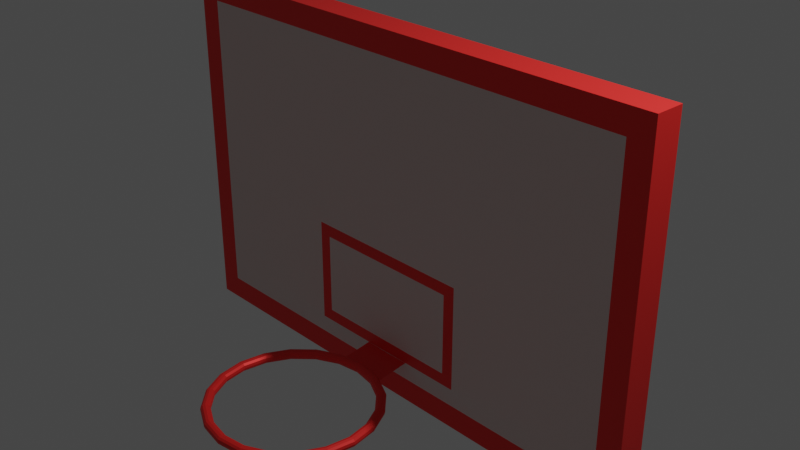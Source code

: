 # Source: pot.blend  (saved by Blender 3.1.7; exported with 4.5.12 LTS)
import bpy
from mathutils import Matrix  # noqa: F401  (used for matrix-valued properties, if any)

bpy.ops.wm.read_factory_settings(use_empty=True)
scene = bpy.context.scene
scene.name = 'Scene'

# ---- collections
col_collection = bpy.data.collections.new('Collection'); scene.collection.children.link(col_collection)

# ---- materials (node trees are filled in below, after node groups)
mat_material_001 = bpy.data.materials.new('Material.001')
mat_material_001.use_transparent_shadow = False
mat_material_003 = bpy.data.materials.new('Material.003')
mat_material_003.use_transparent_shadow = False
mat_material_002 = bpy.data.materials.new('Material.002')
mat_material_002.use_transparent_shadow = False

# ---- material node trees
mat_material_001.use_nodes = True; mat_material_001.node_tree.nodes.clear()
_N = mat_material_001.node_tree.nodes; _L = mat_material_001.node_tree.links
n0 = _N.new('ShaderNodeBsdfPrincipled'); n0.name = 'Principled BSDF'; n0.location = (10, 300)
n0.distribution = 'GGX'
n0.subsurface_method = 'RANDOM_WALK_SKIN'
n0.inputs[0].default_value = (1.0, 0.02899, 0.02477, 1.0)
n0.inputs[1].default_value = 0.4037
n0.inputs[3].default_value = 1.45
n0.inputs[27].default_value = (0.0, 0.0, 0.0, 1.0)
n0.inputs[28].default_value = 1.0
n1 = _N.new('ShaderNodeOutputMaterial'); n1.name = 'Material Output'; n1.location = (300, 300)
_L.new(n0.outputs[0], n1.inputs[0])
n1.is_active_output = True
mat_material_003.use_nodes = True; mat_material_003.node_tree.nodes.clear()
_N = mat_material_003.node_tree.nodes; _L = mat_material_003.node_tree.links
n0 = _N.new('ShaderNodeBsdfPrincipled'); n0.name = 'Principled BSDF'; n0.location = (10, 300)
n0.distribution = 'GGX'
n0.subsurface_method = 'RANDOM_WALK_SKIN'
n0.inputs[0].default_value = (0.8, 0.6338, 0.6098, 1.0)
n0.inputs[3].default_value = 1.45
n0.inputs[27].default_value = (0.0, 0.0, 0.0, 1.0)
n0.inputs[28].default_value = 1.0
n1 = _N.new('ShaderNodeOutputMaterial'); n1.name = 'Material Output'; n1.location = (300, 300)
_L.new(n0.outputs[0], n1.inputs[0])
n1.is_active_output = True
mat_material_002.use_nodes = True; mat_material_002.node_tree.nodes.clear()
_N = mat_material_002.node_tree.nodes; _L = mat_material_002.node_tree.links
n0 = _N.new('ShaderNodeBsdfPrincipled'); n0.name = 'Principled BSDF'; n0.location = (10, 300)
n0.distribution = 'GGX'
n0.subsurface_method = 'RANDOM_WALK_SKIN'
n0.inputs[0].default_value = (0.8, 0.0, 0.01109, 1.0)
n0.inputs[3].default_value = 1.45
n0.inputs[27].default_value = (0.0, 0.0, 0.0, 1.0)
n0.inputs[28].default_value = 1.0
n1 = _N.new('ShaderNodeOutputMaterial'); n1.name = 'Material Output'; n1.location = (300, 300)
_L.new(n0.outputs[0], n1.inputs[0])
n1.is_active_output = True

# ---- world
world_world = bpy.data.worlds.new('World'); scene.world = world_world
world_world.use_nodes = True; world_world.node_tree.nodes.clear()
_N = world_world.node_tree.nodes; _L = world_world.node_tree.links
n0 = _N.new('ShaderNodeOutputWorld'); n0.name = 'World Output'; n0.location = (300, 300)
n1 = _N.new('ShaderNodeBackground'); n1.name = 'Background'; n1.location = (10, 300)
n1.inputs[0].default_value = (0.05088, 0.05088, 0.05088, 1.0)
_L.new(n1.outputs[0], n0.inputs[0])
n0.is_active_output = True
world_world.color = (0.05088, 0.05088, 0.05088)
world_world.use_sun_shadow = False
world_world.sun_shadow_jitter_overblur = 0.0

# ---- cameras
cam_camera = bpy.data.cameras.new('Camera')
cam_camera.clip_end = 100.0
cam_camera.ortho_scale = 7.314

# ---- lights
light_light = bpy.data.lights.new('Light', 'POINT')
light_light.transmission_factor = 0.0
light_light.energy = 1000.0
light_light.shadow_soft_size = 0.1
light_light.shadow_maximum_resolution = 0.006
light_light.use_absolute_resolution = True

# ---- meshes
me_cube_001 = bpy.data.meshes.new('Cube.001')
me_cube_001.from_pydata([(-0.8689, -0.2054, -1.365), (-0.8689, -0.2054, -0.4566), (-0.3684, 0.289, -1.327), (-0.3684, 0.289, -0.7042), (0.8467, -0.2054, -1.365), (0.8467, -0.2054, -0.4566), (0.4505, 0.289, -1.327), (0.4505, 0.289, -0.7042), (-3.0, -0.16, -2.0), (-3.0, -0.16, 2.0), (3.0, -0.16, 2.0), (3.0, -0.16, -2.0), (-2.737, -0.16, -1.737), (-2.737, -0.16, 1.737), (2.737, -0.16, 1.737), (2.737, -0.16, -1.737), (-1.002, -0.2054, -1.498), (-1.002, -0.2054, -0.3236), (0.9798, -0.2054, -0.3236), (0.9798, -0.2054, -1.498), (-3.0, 0.16, 2.0), (-3.0, 0.16, -2.0), (3.0, 0.16, -2.0), (3.0, 0.16, 2.0), (-0.3684, 2.51, -1.886), (-0.3684, 2.51, -2.508), (0.4471, 2.541, -2.493), (0.4471, 2.541, -1.87), (-0.4396, 3.225, -2.239), (-0.3684, 3.218, -2.508), (0.4471, 3.248, -2.493), (0.3759, 3.256, -2.223), (0.5127, 2.456, -9.995), (-0.4306, 2.456, -9.995), (0.5127, 3.271, -9.995), (-0.4306, 3.271, -9.995), (0.4183, 2.025, -10.29), (-0.3362, 2.025, -10.29), (0.4183, 3.703, -10.29), (-0.3362, 3.703, -10.29), (2.149, 1.2, -11.12), (-2.067, 1.2, -11.12), (2.149, 4.528, -11.12), (-2.067, 4.528, -11.12)], [], [(8, 9, 20, 21), (3, 7, 27, 24), (22, 23, 10, 11), (4, 5, 1, 0), (21, 22, 11, 8), (23, 20, 9, 10), (12, 13, 9, 8), (14, 15, 11, 10), (15, 12, 8, 11), (13, 14, 10, 9), (16, 17, 13, 12), (18, 19, 15, 14), (19, 16, 12, 15), (17, 18, 14, 13), (0, 1, 17, 16), (5, 4, 19, 18), (4, 0, 16, 19), (1, 5, 18, 17), (3, 2, 21, 20), (2, 6, 22, 21), (7, 3, 20, 23), (6, 7, 23, 22), (27, 26, 30, 31), (2, 3, 24, 25), (7, 6, 26, 27), (6, 2, 25, 26), (29, 28, 31, 30), (29, 30, 34, 35), (24, 27, 31, 28), (25, 24, 28, 29), (34, 32, 36, 38), (25, 29, 35, 33), (26, 25, 33, 32), (30, 26, 32, 34), (38, 36, 40, 42), (32, 33, 37, 36), (33, 35, 39, 37), (35, 34, 38, 39), (40, 41, 43, 42), (36, 37, 41, 40), (37, 39, 43, 41), (39, 38, 42, 43)])
me_cube_001.polygons.foreach_set('material_index', [0, 0, 0, 1, 0, 0, 0, 0, 0, 0, 1, 1, 1, 1, 0, 0, 0, 0, 0, 0, 0, 0, 0, 0, 0, 0, 0, 0, 0, 0, 0, 0, 0, 0, 0, 0, 0, 0, 0, 0, 0, 0])
_uv = me_cube_001.uv_layers.new(name='UVMap')
_uv.uv.foreach_set('vector', [0.375, 0.0, 0.625, 0.0, 0.625, 0.25, 0.375, 0.25, 0.5292, 0.3138, 0.5292, 0.4362, 0.5292, 0.4362, 0.5292, 0.3138, 0.375, 0.5, 0.625, 0.5, 0.625, 0.75, 0.375, 0.75, 0.4713, 0.8175, 0.5287, 0.8175, 0.5287, 0.9325, 0.4713, 0.9325, 0.125, 0.5, 0.375, 0.5, 0.375, 0.75, 0.125, 0.75, 0.625, 0.5, 0.875, 0.5, 0.875, 0.75, 0.625, 0.75, 0.3914, 0.989, 0.6086, 0.989, 0.625, 1.0, 0.375, 1.0, 0.6086, 0.761, 0.3914, 0.761, 0.375, 0.75, 0.625, 0.75, 0.3914, 0.761, 0.3914, 0.989, 0.375, 1.0, 0.375, 0.75, 0.6086, 0.989, 0.6086, 0.761, 0.625, 0.75, 0.625, 1.0, 0.4629, 0.9414, 0.5371, 0.9414, 0.6086, 0.989, 0.3914, 0.989, 0.5371, 0.8086, 0.4629, 0.8086, 0.3914, 0.761, 0.6086, 0.761, 0.4629, 0.8086, 0.4629, 0.9414, 0.3914, 0.989, 0.3914, 0.761, 0.5371, 0.9414, 0.5371, 0.8086, 0.6086, 0.761, 0.6086, 0.989, 0.4713, 0.9325, 0.5287, 0.9325, 0.5371, 0.9414, 0.4629, 0.9414, 0.5287, 0.8175, 0.4713, 0.8175, 0.4629, 0.8086, 0.5371, 0.8086, 0.4713, 0.8175, 0.4713, 0.9325, 0.4629, 0.9414, 0.4629, 0.8086, 0.5287, 0.9325, 0.5287, 0.8175, 0.5371, 0.8086, 0.5371, 0.9414, 0.5292, 0.3138, 0.4708, 0.3138, 0.375, 0.25, 0.625, 0.25, 0.4708, 0.3138, 0.4708, 0.4362, 0.375, 0.5, 0.375, 0.25, 0.5292, 0.4362, 0.5292, 0.3138, 0.625, 0.25, 0.625, 0.5, 0.4708, 0.4362, 0.5292, 0.4362, 0.625, 0.5, 0.375, 0.5, 0.5292, 0.4362, 0.4708, 0.4362, 0.4708, 0.4362, 0.5292, 0.4362, 0.4708, 0.3138, 0.5292, 0.3138, 0.5292, 0.3138, 0.4708, 0.3138, 0.5292, 0.4362, 0.4708, 0.4362, 0.4708, 0.4362, 0.5292, 0.4362, 0.4708, 0.4362, 0.4708, 0.3138, 0.4708, 0.3138, 0.4708, 0.4362, 0.4708, 0.3138, 0.5292, 0.3138, 0.5292, 0.4362, 0.4708, 0.4362, 0.4708, 0.3138, 0.4708, 0.4362, 0.4708, 0.4362, 0.4708, 0.3138, 0.5292, 0.3138, 0.5292, 0.4362, 0.5292, 0.4362, 0.5292, 0.3138, 0.4708, 0.3138, 0.5292, 0.3138, 0.5292, 0.3138, 0.4708, 0.3138, 0.4708, 0.4362, 0.4708, 0.4362, 0.4708, 0.4362, 0.4708, 0.4362, 0.4708, 0.3138, 0.4708, 0.3138, 0.4708, 0.3138, 0.4708, 0.3138, 0.4708, 0.4362, 0.4708, 0.3138, 0.4708, 0.3138, 0.4708, 0.4362, 0.4708, 0.4362, 0.4708, 0.4362, 0.4708, 0.4362, 0.4708, 0.4362, 0.4708, 0.4362, 0.4708, 0.4362, 0.4708, 0.4362, 0.4708, 0.4362, 0.4708, 0.4362, 0.4708, 0.3138, 0.4708, 0.3138, 0.4708, 0.4362, 0.4708, 0.3138, 0.4708, 0.3138, 0.4708, 0.3138, 0.4708, 0.3138, 0.4708, 0.3138, 0.4708, 0.4362, 0.4708, 0.4362, 0.4708, 0.3138, 0.4708, 0.4362, 0.4708, 0.3138, 0.4708, 0.3138, 0.4708, 0.4362, 0.4708, 0.4362, 0.4708, 0.3138, 0.4708, 0.3138, 0.4708, 0.4362, 0.4708, 0.3138, 0.4708, 0.3138, 0.4708, 0.3138, 0.4708, 0.3138, 0.4708, 0.3138, 0.4708, 0.4362, 0.4708, 0.4362, 0.4708, 0.3138])
me_cube_001.materials.append(mat_material_001)
me_cube_001.materials.append(mat_material_003)
me_cube_001.use_remesh_fix_poles = True
me_cube_001.use_remesh_preserve_attributes = False
me_cube_001.update()
me_torus = bpy.data.meshes.new('Torus')
me_torus.from_pydata([(1.06, 0.0, 0.0), (1.052, 0.0, 0.03), (1.03, 0.0, 0.05196), (1.0, 0.0, 0.06), (0.97, 0.0, 0.05196), (0.948, 0.0, 0.03), (0.94, 0.0, 7.348e-18), (0.948, 0.0, -0.03), (0.97, 0.0, -0.05196), (1.0, 0.0, -0.06), (1.03, 0.0, -0.05196), (1.052, 0.0, -0.03), (1.008, 0.3276, 0.0), (1.0, 0.3251, 0.03), (0.9796, 0.3183, 0.05196), (0.9511, 0.309, 0.06), (0.9225, 0.2997, 0.05196), (0.9016, 0.293, 0.03), (0.894, 0.2905, 7.348e-18), (0.9016, 0.293, -0.03), (0.9225, 0.2997, -0.05196), (0.9511, 0.309, -0.06), (0.9796, 0.3183, -0.05196), (1.0, 0.3251, -0.03), (0.8576, 0.6231, 0.0), (0.8511, 0.6183, 0.03), (0.8333, 0.6054, 0.05196), (0.809, 0.5878, 0.06), (0.7847, 0.5702, 0.05196), (0.767, 0.5572, 0.03), (0.7605, 0.5525, 7.348e-18), (0.767, 0.5572, -0.03), (0.7847, 0.5702, -0.05196), (0.809, 0.5878, -0.06), (0.8333, 0.6054, -0.05196), (0.8511, 0.6183, -0.03), (0.6231, 0.8576, 0.0), (0.6183, 0.8511, 0.03), (0.6054, 0.8333, 0.05196), (0.5878, 0.809, 0.06), (0.5702, 0.7847, 0.05196), (0.5572, 0.767, 0.03), (0.5525, 0.7605, 7.348e-18), (0.5572, 0.767, -0.03), (0.5702, 0.7847, -0.05196), (0.5878, 0.809, -0.06), (0.6054, 0.8333, -0.05196), (0.6183, 0.8511, -0.03), (0.3276, 1.008, 0.0), (0.3251, 1.0, 0.03), (0.3183, 0.9796, 0.05196), (0.309, 0.9511, 0.06), (0.2997, 0.9225, 0.05196), (0.293, 0.9016, 0.03), (0.2905, 0.894, 7.348e-18), (0.293, 0.9016, -0.03), (0.2997, 0.9225, -0.05196), (0.309, 0.9511, -0.06), (0.3183, 0.9796, -0.05196), (0.3251, 1.0, -0.03), (8.003e-08, 1.06, 0.0), (7.942e-08, 1.052, 0.03), (7.776e-08, 1.03, 0.05196), (7.55e-08, 1.0, 0.06), (7.323e-08, 0.97, 0.05196), (7.157e-08, 0.948, 0.03), (7.097e-08, 0.94, 7.348e-18), (7.157e-08, 0.948, -0.03), (7.323e-08, 0.97, -0.05196), (7.55e-08, 1.0, -0.06), (7.776e-08, 1.03, -0.05196), (7.942e-08, 1.052, -0.03), (-0.3276, 1.008, 0.0), (-0.3251, 1.0, 0.03), (-0.3183, 0.9796, 0.05196), (-0.309, 0.9511, 0.06), (-0.2997, 0.9225, 0.05196), (-0.293, 0.9016, 0.03), (-0.2905, 0.894, 7.348e-18), (-0.293, 0.9016, -0.03), (-0.2997, 0.9225, -0.05196), (-0.309, 0.9511, -0.06), (-0.3183, 0.9796, -0.05196), (-0.3251, 1.0, -0.03), (-0.6231, 0.8576, 0.0), (-0.6183, 0.8511, 0.03), (-0.6054, 0.8333, 0.05196), (-0.5878, 0.809, 0.06), (-0.5702, 0.7847, 0.05196), (-0.5572, 0.767, 0.03), (-0.5525, 0.7605, 7.348e-18), (-0.5572, 0.767, -0.03), (-0.5702, 0.7847, -0.05196), (-0.5878, 0.809, -0.06), (-0.6054, 0.8333, -0.05196), (-0.6183, 0.8511, -0.03), (-0.8576, 0.6231, 0.0), (-0.8511, 0.6183, 0.03), (-0.8333, 0.6054, 0.05196), (-0.809, 0.5878, 0.06), (-0.7847, 0.5702, 0.05196), (-0.767, 0.5572, 0.03), (-0.7605, 0.5525, 7.348e-18), (-0.767, 0.5572, -0.03), (-0.7847, 0.5702, -0.05196), (-0.809, 0.5878, -0.06), (-0.8333, 0.6054, -0.05196), (-0.8511, 0.6183, -0.03), (-1.008, 0.3276, 0.0), (-1.0, 0.3251, 0.03), (-0.9796, 0.3183, 0.05196), (-0.9511, 0.309, 0.06), (-0.9225, 0.2997, 0.05196), (-0.9016, 0.293, 0.03), (-0.894, 0.2905, 7.348e-18), (-0.9016, 0.293, -0.03), (-0.9225, 0.2997, -0.05196), (-0.9511, 0.309, -0.06), (-0.9796, 0.3183, -0.05196), (-1.0, 0.3251, -0.03), (-1.06, 9.267e-08, 0.0), (-1.052, 9.197e-08, 0.03), (-1.03, 9.005e-08, 0.05196), (-1.0, 8.742e-08, 0.06), (-0.97, 8.48e-08, 0.05196), (-0.948, 8.288e-08, 0.03), (-0.94, 8.218e-08, 7.348e-18), (-0.948, 8.288e-08, -0.03), (-0.97, 8.48e-08, -0.05196), (-1.0, 8.742e-08, -0.06), (-1.03, 9.005e-08, -0.05196), (-1.052, 9.197e-08, -0.03), (-1.008, -0.3276, 0.0), (-1.0, -0.3251, 0.03), (-0.9796, -0.3183, 0.05196), (-0.9511, -0.309, 0.06), (-0.9225, -0.2997, 0.05196), (-0.9016, -0.293, 0.03), (-0.894, -0.2905, 7.348e-18), (-0.9016, -0.293, -0.03), (-0.9225, -0.2997, -0.05196), (-0.9511, -0.309, -0.06), (-0.9796, -0.3183, -0.05196), (-1.0, -0.3251, -0.03), (-0.8576, -0.6231, 0.0), (-0.8511, -0.6183, 0.03), (-0.8333, -0.6054, 0.05196), (-0.809, -0.5878, 0.06), (-0.7847, -0.5702, 0.05196), (-0.767, -0.5572, 0.03), (-0.7605, -0.5525, 7.348e-18), (-0.767, -0.5572, -0.03), (-0.7847, -0.5702, -0.05196), (-0.809, -0.5878, -0.06), (-0.8333, -0.6054, -0.05196), (-0.8511, -0.6183, -0.03), (-0.6231, -0.8576, 0.0), (-0.6183, -0.8511, 0.03), (-0.6054, -0.8333, 0.05196), (-0.5878, -0.809, 0.06), (-0.5702, -0.7847, 0.05196), (-0.5572, -0.767, 0.03), (-0.5525, -0.7605, 7.348e-18), (-0.5572, -0.767, -0.03), (-0.5702, -0.7847, -0.05196), (-0.5878, -0.809, -0.06), (-0.6054, -0.8333, -0.05196), (-0.6183, -0.8511, -0.03), (-0.3276, -1.008, 0.0), (-0.3251, -1.0, 0.03), (-0.3183, -0.9796, 0.05196), (-0.309, -0.9511, 0.06), (-0.2997, -0.9225, 0.05196), (-0.293, -0.9016, 0.03), (-0.2905, -0.894, 7.348e-18), (-0.293, -0.9016, -0.03), (-0.2997, -0.9225, -0.05196), (-0.309, -0.9511, -0.06), (-0.3181, -0.979, -0.05212), (-0.3251, -1.0, -0.03), (8.003e-08, -1.06, 0.0), (7.942e-08, -1.052, 0.03), (7.776e-08, -1.03, 0.05196), (7.55e-08, -1.0, 0.06), (7.323e-08, -0.97, 0.05196), (7.157e-08, -0.948, 0.03), (7.097e-08, -0.94, 7.348e-18), (7.157e-08, -0.948, -0.03), (7.323e-08, -0.97, -0.05196), (7.55e-08, -1.0, -0.06), (7.772e-08, -1.029, -0.05212), (7.942e-08, -1.052, -0.03), (0.3276, -1.008, 0.0), (0.3251, -1.0, 0.03), (0.3183, -0.9796, 0.05196), (0.309, -0.9511, 0.06), (0.2997, -0.9225, 0.05196), (0.293, -0.9016, 0.03), (0.2905, -0.894, 7.348e-18), (0.293, -0.9016, -0.03), (0.2997, -0.9225, -0.05196), (0.309, -0.9511, -0.06), (0.3183, -0.9796, -0.05196), (0.3251, -1.0, -0.03), (0.6231, -0.8576, 0.0), (0.6183, -0.8511, 0.03), (0.6054, -0.8333, 0.05196), (0.5878, -0.809, 0.06), (0.5702, -0.7847, 0.05196), (0.5572, -0.767, 0.03), (0.5525, -0.7605, 7.348e-18), (0.5572, -0.767, -0.03), (0.5702, -0.7847, -0.05196), (0.5878, -0.809, -0.06), (0.6054, -0.8333, -0.05196), (0.6183, -0.8511, -0.03), (0.8576, -0.6231, 0.0), (0.8511, -0.6183, 0.03), (0.8333, -0.6054, 0.05196), (0.809, -0.5878, 0.06), (0.7847, -0.5702, 0.05196), (0.767, -0.5572, 0.03), (0.7605, -0.5525, 7.348e-18), (0.767, -0.5572, -0.03), (0.7847, -0.5702, -0.05196), (0.809, -0.5878, -0.06), (0.8333, -0.6054, -0.05196), (0.8511, -0.6183, -0.03), (1.008, -0.3276, 0.0), (1.0, -0.3251, 0.03), (0.9796, -0.3183, 0.05196), (0.9511, -0.309, 0.06), (0.9225, -0.2997, 0.05196), (0.9016, -0.293, 0.03), (0.894, -0.2905, 7.348e-18), (0.9016, -0.293, -0.03), (0.9225, -0.2997, -0.05196), (0.9511, -0.309, -0.06), (0.9796, -0.3183, -0.05196), (1.0, -0.3251, -0.03), (0.3379, 1.435, 0.03848), (0.01281, 1.486, 0.03848), (-0.3123, 1.435, 0.03848)], [], [(0, 12, 13, 1), (1, 13, 14, 2), (2, 14, 15, 3), (3, 15, 16, 4), (4, 16, 17, 5), (5, 17, 18, 6), (6, 18, 19, 7), (7, 19, 20, 8), (8, 20, 21, 9), (9, 21, 22, 10), (10, 22, 23, 11), (11, 23, 12, 0), (12, 24, 25, 13), (13, 25, 26, 14), (14, 26, 27, 15), (15, 27, 28, 16), (16, 28, 29, 17), (17, 29, 30, 18), (18, 30, 31, 19), (19, 31, 32, 20), (20, 32, 33, 21), (21, 33, 34, 22), (22, 34, 35, 23), (23, 35, 24, 12), (24, 36, 37, 25), (25, 37, 38, 26), (26, 38, 39, 27), (27, 39, 40, 28), (28, 40, 41, 29), (29, 41, 42, 30), (30, 42, 43, 31), (31, 43, 44, 32), (32, 44, 45, 33), (33, 45, 46, 34), (34, 46, 47, 35), (35, 47, 36, 24), (36, 48, 49, 37), (37, 49, 50, 38), (38, 50, 51, 39), (39, 51, 52, 40), (40, 52, 53, 41), (41, 53, 54, 42), (42, 54, 55, 43), (43, 55, 56, 44), (44, 56, 57, 45), (45, 57, 58, 46), (46, 58, 59, 47), (47, 59, 48, 36), (48, 60, 61, 49), (49, 61, 62, 50), (50, 62, 63, 51), (51, 63, 64, 52), (52, 64, 65, 53), (53, 65, 66, 54), (54, 66, 67, 55), (55, 67, 68, 56), (56, 68, 69, 57), (57, 69, 70, 58), (58, 70, 71, 59), (59, 71, 60, 48), (60, 72, 73, 61), (61, 73, 74, 62), (62, 74, 75, 63), (63, 75, 76, 64), (64, 76, 77, 65), (65, 77, 78, 66), (66, 78, 79, 67), (67, 79, 80, 68), (68, 80, 81, 69), (69, 81, 82, 70), (70, 82, 83, 71), (71, 83, 72, 60), (72, 84, 85, 73), (73, 85, 86, 74), (74, 86, 87, 75), (75, 87, 88, 76), (76, 88, 89, 77), (77, 89, 90, 78), (78, 90, 91, 79), (79, 91, 92, 80), (80, 92, 93, 81), (81, 93, 94, 82), (82, 94, 95, 83), (83, 95, 84, 72), (84, 96, 97, 85), (85, 97, 98, 86), (86, 98, 99, 87), (87, 99, 100, 88), (88, 100, 101, 89), (89, 101, 102, 90), (90, 102, 103, 91), (91, 103, 104, 92), (92, 104, 105, 93), (93, 105, 106, 94), (94, 106, 107, 95), (95, 107, 96, 84), (96, 108, 109, 97), (97, 109, 110, 98), (98, 110, 111, 99), (99, 111, 112, 100), (100, 112, 113, 101), (101, 113, 114, 102), (102, 114, 115, 103), (103, 115, 116, 104), (104, 116, 117, 105), (105, 117, 118, 106), (106, 118, 119, 107), (107, 119, 108, 96), (108, 120, 121, 109), (109, 121, 122, 110), (110, 122, 123, 111), (111, 123, 124, 112), (112, 124, 125, 113), (113, 125, 126, 114), (114, 126, 127, 115), (115, 127, 128, 116), (116, 128, 129, 117), (117, 129, 130, 118), (118, 130, 131, 119), (119, 131, 120, 108), (120, 132, 133, 121), (121, 133, 134, 122), (122, 134, 135, 123), (123, 135, 136, 124), (124, 136, 137, 125), (125, 137, 138, 126), (126, 138, 139, 127), (127, 139, 140, 128), (128, 140, 141, 129), (129, 141, 142, 130), (130, 142, 143, 131), (131, 143, 132, 120), (132, 144, 145, 133), (133, 145, 146, 134), (134, 146, 147, 135), (135, 147, 148, 136), (136, 148, 149, 137), (137, 149, 150, 138), (138, 150, 151, 139), (139, 151, 152, 140), (140, 152, 153, 141), (141, 153, 154, 142), (142, 154, 155, 143), (143, 155, 144, 132), (144, 156, 157, 145), (145, 157, 158, 146), (146, 158, 159, 147), (147, 159, 160, 148), (148, 160, 161, 149), (149, 161, 162, 150), (150, 162, 163, 151), (151, 163, 164, 152), (152, 164, 165, 153), (153, 165, 166, 154), (154, 166, 167, 155), (155, 167, 156, 144), (156, 168, 169, 157), (157, 169, 170, 158), (158, 170, 171, 159), (159, 171, 172, 160), (160, 172, 173, 161), (161, 173, 174, 162), (162, 174, 175, 163), (163, 175, 176, 164), (164, 176, 177, 165), (165, 177, 178, 166), (166, 178, 179, 167), (167, 179, 168, 156), (168, 180, 181, 169), (169, 181, 182, 170), (170, 182, 183, 171), (171, 183, 184, 172), (172, 184, 185, 173), (173, 185, 186, 174), (174, 186, 187, 175), (175, 187, 188, 176), (176, 188, 189, 177), (177, 189, 190, 178), (178, 190, 191, 179), (179, 191, 180, 168), (180, 192, 193, 181), (181, 193, 194, 182), (182, 194, 195, 183), (183, 195, 196, 184), (184, 196, 197, 185), (185, 197, 198, 186), (186, 198, 199, 187), (187, 199, 200, 188), (188, 200, 201, 189), (189, 201, 202, 190), (190, 202, 203, 191), (191, 203, 192, 180), (192, 204, 205, 193), (193, 205, 206, 194), (194, 206, 207, 195), (195, 207, 208, 196), (196, 208, 209, 197), (197, 209, 210, 198), (198, 210, 211, 199), (199, 211, 212, 200), (200, 212, 213, 201), (201, 213, 214, 202), (202, 214, 215, 203), (203, 215, 204, 192), (204, 216, 217, 205), (205, 217, 218, 206), (206, 218, 219, 207), (207, 219, 220, 208), (208, 220, 221, 209), (209, 221, 222, 210), (210, 222, 223, 211), (211, 223, 224, 212), (212, 224, 225, 213), (213, 225, 226, 214), (214, 226, 227, 215), (215, 227, 216, 204), (216, 228, 229, 217), (217, 229, 230, 218), (218, 230, 231, 219), (219, 231, 232, 220), (220, 232, 233, 221), (221, 233, 234, 222), (222, 234, 235, 223), (223, 235, 236, 224), (224, 236, 237, 225), (225, 237, 238, 226), (226, 238, 239, 227), (227, 239, 228, 216), (228, 0, 1, 229), (229, 1, 2, 230), (230, 2, 3, 231), (231, 3, 4, 232), (232, 4, 5, 233), (233, 5, 6, 234), (234, 6, 7, 235), (235, 7, 8, 236), (236, 8, 9, 237), (237, 9, 10, 238), (238, 10, 11, 239), (239, 11, 0, 228), (83, 71, 241, 242), (71, 59, 240, 241)])
_uv = me_torus.uv_layers.new(name='UVMap')
_uv.uv.foreach_set('vector', [0.55, 0.5, 0.6, 0.5, 0.6, 0.5833, 0.55, 0.5833, 0.55, 0.5833, 0.6, 0.5833, 0.6, 0.6667, 0.55, 0.6667, 0.55, 0.6667, 0.6, 0.6667, 0.6, 0.75, 0.55, 0.75, 0.55, 0.75, 0.6, 0.75, 0.6, 0.8333, 0.55, 0.8333, 0.55, 0.8333, 0.6, 0.8333, 0.6, 0.9167, 0.55, 0.9167, 0.55, 0.9167, 0.6, 0.9167, 0.6, 1.0, 0.55, 1.0, 0.55, 2.22e-16, 0.6, 2.22e-16, 0.6, 0.08333, 0.55, 0.08333, 0.55, 0.08333, 0.6, 0.08333, 0.6, 0.1667, 0.55, 0.1667, 0.55, 0.1667, 0.6, 0.1667, 0.6, 0.25, 0.55, 0.25, 0.55, 0.25, 0.6, 0.25, 0.6, 0.3333, 0.55, 0.3333, 0.55, 0.3333, 0.6, 0.3333, 0.6, 0.4167, 0.55, 0.4167, 0.55, 0.4167, 0.6, 0.4167, 0.6, 0.5, 0.55, 0.5, 0.6, 0.5, 0.65, 0.5, 0.65, 0.5833, 0.6, 0.5833, 0.6, 0.5833, 0.65, 0.5833, 0.65, 0.6667, 0.6, 0.6667, 0.6, 0.6667, 0.65, 0.6667, 0.65, 0.75, 0.6, 0.75, 0.6, 0.75, 0.65, 0.75, 0.65, 0.8333, 0.6, 0.8333, 0.6, 0.8333, 0.65, 0.8333, 0.65, 0.9167, 0.6, 0.9167, 0.6, 0.9167, 0.65, 0.9167, 0.65, 1.0, 0.6, 1.0, 0.6, 2.22e-16, 0.65, 2.22e-16, 0.65, 0.08333, 0.6, 0.08333, 0.6, 0.08333, 0.65, 0.08333, 0.65, 0.1667, 0.6, 0.1667, 0.6, 0.1667, 0.65, 0.1667, 0.65, 0.25, 0.6, 0.25, 0.6, 0.25, 0.65, 0.25, 0.65, 0.3333, 0.6, 0.3333, 0.6, 0.3333, 0.65, 0.3333, 0.65, 0.4167, 0.6, 0.4167, 0.6, 0.4167, 0.65, 0.4167, 0.65, 0.5, 0.6, 0.5, 0.65, 0.5, 0.7, 0.5, 0.7, 0.5833, 0.65, 0.5833, 0.65, 0.5833, 0.7, 0.5833, 0.7, 0.6667, 0.65, 0.6667, 0.65, 0.6667, 0.7, 0.6667, 0.7, 0.75, 0.65, 0.75, 0.65, 0.75, 0.7, 0.75, 0.7, 0.8333, 0.65, 0.8333, 0.65, 0.8333, 0.7, 0.8333, 0.7, 0.9167, 0.65, 0.9167, 0.65, 0.9167, 0.7, 0.9167, 0.7, 1.0, 0.65, 1.0, 0.65, 2.22e-16, 0.7, 2.22e-16, 0.7, 0.08333, 0.65, 0.08333, 0.65, 0.08333, 0.7, 0.08333, 0.7, 0.1667, 0.65, 0.1667, 0.65, 0.1667, 0.7, 0.1667, 0.7, 0.25, 0.65, 0.25, 0.65, 0.25, 0.7, 0.25, 0.7, 0.3333, 0.65, 0.3333, 0.65, 0.3333, 0.7, 0.3333, 0.7, 0.4167, 0.65, 0.4167, 0.65, 0.4167, 0.7, 0.4167, 0.7, 0.5, 0.65, 0.5, 0.7, 0.5, 0.75, 0.5, 0.75, 0.5833, 0.7, 0.5833, 0.7, 0.5833, 0.75, 0.5833, 0.75, 0.6667, 0.7, 0.6667, 0.7, 0.6667, 0.75, 0.6667, 0.75, 0.75, 0.7, 0.75, 0.7, 0.75, 0.75, 0.75, 0.75, 0.8333, 0.7, 0.8333, 0.7, 0.8333, 0.75, 0.8333, 0.75, 0.9167, 0.7, 0.9167, 0.7, 0.9167, 0.75, 0.9167, 0.75, 1.0, 0.7, 1.0, 0.7, 2.22e-16, 0.75, 2.22e-16, 0.75, 0.08333, 0.7, 0.08333, 0.7, 0.08333, 0.75, 0.08333, 0.75, 0.1667, 0.7, 0.1667, 0.7, 0.1667, 0.75, 0.1667, 0.75, 0.25, 0.7, 0.25, 0.7, 0.25, 0.75, 0.25, 0.75, 0.3333, 0.7, 0.3333, 0.7, 0.3333, 0.75, 0.3333, 0.75, 0.4167, 0.7, 0.4167, 0.7, 0.4167, 0.75, 0.4167, 0.75, 0.5, 0.7, 0.5, 0.75, 0.5, 0.8, 0.5, 0.8, 0.5833, 0.75, 0.5833, 0.75, 0.5833, 0.8, 0.5833, 0.8, 0.6667, 0.75, 0.6667, 0.75, 0.6667, 0.8, 0.6667, 0.8, 0.75, 0.75, 0.75, 0.75, 0.75, 0.8, 0.75, 0.8, 0.8333, 0.75, 0.8333, 0.75, 0.8333, 0.8, 0.8333, 0.8, 0.9167, 0.75, 0.9167, 0.75, 0.9167, 0.8, 0.9167, 0.8, 1.0, 0.75, 1.0, 0.75, 2.22e-16, 0.8, 2.22e-16, 0.8, 0.08333, 0.75, 0.08333, 0.75, 0.08333, 0.8, 0.08333, 0.8, 0.1667, 0.75, 0.1667, 0.75, 0.1667, 0.8, 0.1667, 0.8, 0.25, 0.75, 0.25, 0.75, 0.25, 0.8, 0.25, 0.8, 0.3333, 0.75, 0.3333, 0.75, 0.3333, 0.8, 0.3333, 0.8, 0.4167, 0.75, 0.4167, 0.75, 0.4167, 0.8, 0.4167, 0.8, 0.5, 0.75, 0.5, 0.8, 0.5, 0.85, 0.5, 0.85, 0.5833, 0.8, 0.5833, 0.8, 0.5833, 0.85, 0.5833, 0.85, 0.6667, 0.8, 0.6667, 0.8, 0.6667, 0.85, 0.6667, 0.85, 0.75, 0.8, 0.75, 0.8, 0.75, 0.85, 0.75, 0.85, 0.8333, 0.8, 0.8333, 0.8, 0.8333, 0.85, 0.8333, 0.85, 0.9167, 0.8, 0.9167, 0.8, 0.9167, 0.85, 0.9167, 0.85, 1.0, 0.8, 1.0, 0.8, 2.22e-16, 0.85, 2.22e-16, 0.85, 0.08333, 0.8, 0.08333, 0.8, 0.08333, 0.85, 0.08333, 0.85, 0.1667, 0.8, 0.1667, 0.8, 0.1667, 0.85, 0.1667, 0.85, 0.25, 0.8, 0.25, 0.8, 0.25, 0.85, 0.25, 0.85, 0.3333, 0.8, 0.3333, 0.8, 0.3333, 0.85, 0.3333, 0.85, 0.4167, 0.8, 0.4167, 0.8, 0.4167, 0.85, 0.4167, 0.85, 0.5, 0.8, 0.5, 0.85, 0.5, 0.9, 0.5, 0.9, 0.5833, 0.85, 0.5833, 0.85, 0.5833, 0.9, 0.5833, 0.9, 0.6667, 0.85, 0.6667, 0.85, 0.6667, 0.9, 0.6667, 0.9, 0.75, 0.85, 0.75, 0.85, 0.75, 0.9, 0.75, 0.9, 0.8333, 0.85, 0.8333, 0.85, 0.8333, 0.9, 0.8333, 0.9, 0.9167, 0.85, 0.9167, 0.85, 0.9167, 0.9, 0.9167, 0.9, 1.0, 0.85, 1.0, 0.85, 2.22e-16, 0.9, 2.22e-16, 0.9, 0.08333, 0.85, 0.08333, 0.85, 0.08333, 0.9, 0.08333, 0.9, 0.1667, 0.85, 0.1667, 0.85, 0.1667, 0.9, 0.1667, 0.9, 0.25, 0.85, 0.25, 0.85, 0.25, 0.9, 0.25, 0.9, 0.3333, 0.85, 0.3333, 0.85, 0.3333, 0.9, 0.3333, 0.9, 0.4167, 0.85, 0.4167, 0.85, 0.4167, 0.9, 0.4167, 0.9, 0.5, 0.85, 0.5, 0.9, 0.5, 0.95, 0.5, 0.95, 0.5833, 0.9, 0.5833, 0.9, 0.5833, 0.95, 0.5833, 0.95, 0.6667, 0.9, 0.6667, 0.9, 0.6667, 0.95, 0.6667, 0.95, 0.75, 0.9, 0.75, 0.9, 0.75, 0.95, 0.75, 0.95, 0.8333, 0.9, 0.8333, 0.9, 0.8333, 0.95, 0.8333, 0.95, 0.9167, 0.9, 0.9167, 0.9, 0.9167, 0.95, 0.9167, 0.95, 1.0, 0.9, 1.0, 0.9, 2.22e-16, 0.95, 2.22e-16, 0.95, 0.08333, 0.9, 0.08333, 0.9, 0.08333, 0.95, 0.08333, 0.95, 0.1667, 0.9, 0.1667, 0.9, 0.1667, 0.95, 0.1667, 0.95, 0.25, 0.9, 0.25, 0.9, 0.25, 0.95, 0.25, 0.95, 0.3333, 0.9, 0.3333, 0.9, 0.3333, 0.95, 0.3333, 0.95, 0.4167, 0.9, 0.4167, 0.9, 0.4167, 0.95, 0.4167, 0.95, 0.5, 0.9, 0.5, 0.95, 0.5, 1.0, 0.5, 1.0, 0.5833, 0.95, 0.5833, 0.95, 0.5833, 1.0, 0.5833, 1.0, 0.6667, 0.95, 0.6667, 0.95, 0.6667, 1.0, 0.6667, 1.0, 0.75, 0.95, 0.75, 0.95, 0.75, 1.0, 0.75, 1.0, 0.8333, 0.95, 0.8333, 0.95, 0.8333, 1.0, 0.8333, 1.0, 0.9167, 0.95, 0.9167, 0.95, 0.9167, 1.0, 0.9167, 1.0, 1.0, 0.95, 1.0, 0.95, 2.22e-16, 1.0, 2.22e-16, 1.0, 0.08333, 0.95, 0.08333, 0.95, 0.08333, 1.0, 0.08333, 1.0, 0.1667, 0.95, 0.1667, 0.95, 0.1667, 1.0, 0.1667, 1.0, 0.25, 0.95, 0.25, 0.95, 0.25, 1.0, 0.25, 1.0, 0.3333, 0.95, 0.3333, 0.95, 0.3333, 1.0, 0.3333, 1.0, 0.4167, 0.95, 0.4167, 0.95, 0.4167, 1.0, 0.4167, 1.0, 0.5, 0.95, 0.5, 2.22e-16, 0.5, 0.05, 0.5, 0.05, 0.5833, 2.22e-16, 0.5833, 2.22e-16, 0.5833, 0.05, 0.5833, 0.05, 0.6667, 2.22e-16, 0.6667, 2.22e-16, 0.6667, 0.05, 0.6667, 0.05, 0.75, 2.22e-16, 0.75, 2.22e-16, 0.75, 0.05, 0.75, 0.05, 0.8333, 2.22e-16, 0.8333, 2.22e-16, 0.8333, 0.05, 0.8333, 0.05, 0.9167, 2.22e-16, 0.9167, 2.22e-16, 0.9167, 0.05, 0.9167, 0.05, 1.0, 2.22e-16, 1.0, 2.22e-16, 2.22e-16, 0.05, 2.22e-16, 0.05, 0.08333, 2.22e-16, 0.08333, 2.22e-16, 0.08333, 0.05, 0.08333, 0.05, 0.1667, 2.22e-16, 0.1667, 2.22e-16, 0.1667, 0.05, 0.1667, 0.05, 0.25, 2.22e-16, 0.25, 2.22e-16, 0.25, 0.05, 0.25, 0.05, 0.3333, 2.22e-16, 0.3333, 2.22e-16, 0.3333, 0.05, 0.3333, 0.05, 0.4167, 2.22e-16, 0.4167, 2.22e-16, 0.4167, 0.05, 0.4167, 0.05, 0.5, 2.22e-16, 0.5, 0.05, 0.5, 0.1, 0.5, 0.1, 0.5833, 0.05, 0.5833, 0.05, 0.5833, 0.1, 0.5833, 0.1, 0.6667, 0.05, 0.6667, 0.05, 0.6667, 0.1, 0.6667, 0.1, 0.75, 0.05, 0.75, 0.05, 0.75, 0.1, 0.75, 0.1, 0.8333, 0.05, 0.8333, 0.05, 0.8333, 0.1, 0.8333, 0.1, 0.9167, 0.05, 0.9167, 0.05, 0.9167, 0.1, 0.9167, 0.1, 1.0, 0.05, 1.0, 0.05, 2.22e-16, 0.1, 2.22e-16, 0.1, 0.08333, 0.05, 0.08333, 0.05, 0.08333, 0.1, 0.08333, 0.1, 0.1667, 0.05, 0.1667, 0.05, 0.1667, 0.1, 0.1667, 0.1, 0.25, 0.05, 0.25, 0.05, 0.25, 0.1, 0.25, 0.1, 0.3333, 0.05, 0.3333, 0.05, 0.3333, 0.1, 0.3333, 0.1, 0.4167, 0.05, 0.4167, 0.05, 0.4167, 0.1, 0.4167, 0.1, 0.5, 0.05, 0.5, 0.1, 0.5, 0.15, 0.5, 0.15, 0.5833, 0.1, 0.5833, 0.1, 0.5833, 0.15, 0.5833, 0.15, 0.6667, 0.1, 0.6667, 0.1, 0.6667, 0.15, 0.6667, 0.15, 0.75, 0.1, 0.75, 0.1, 0.75, 0.15, 0.75, 0.15, 0.8333, 0.1, 0.8333, 0.1, 0.8333, 0.15, 0.8333, 0.15, 0.9167, 0.1, 0.9167, 0.1, 0.9167, 0.15, 0.9167, 0.15, 1.0, 0.1, 1.0, 0.1, 2.22e-16, 0.15, 2.22e-16, 0.15, 0.08333, 0.1, 0.08333, 0.1, 0.08333, 0.15, 0.08333, 0.15, 0.1667, 0.1, 0.1667, 0.1, 0.1667, 0.15, 0.1667, 0.15, 0.25, 0.1, 0.25, 0.1, 0.25, 0.15, 0.25, 0.15, 0.3333, 0.1, 0.3333, 0.1, 0.3333, 0.15, 0.3333, 0.15, 0.4167, 0.1, 0.4167, 0.1, 0.4167, 0.15, 0.4167, 0.15, 0.5, 0.1, 0.5, 0.15, 0.5, 0.2, 0.5, 0.2, 0.5833, 0.15, 0.5833, 0.15, 0.5833, 0.2, 0.5833, 0.2, 0.6667, 0.15, 0.6667, 0.15, 0.6667, 0.2, 0.6667, 0.2, 0.75, 0.15, 0.75, 0.15, 0.75, 0.2, 0.75, 0.2, 0.8333, 0.15, 0.8333, 0.15, 0.8333, 0.2, 0.8333, 0.2, 0.9167, 0.15, 0.9167, 0.15, 0.9167, 0.2, 0.9167, 0.2, 1.0, 0.15, 1.0, 0.15, 2.22e-16, 0.2, 2.22e-16, 0.2, 0.08333, 0.15, 0.08333, 0.15, 0.08333, 0.2, 0.08333, 0.2, 0.1667, 0.15, 0.1667, 0.15, 0.1667, 0.2, 0.1667, 0.2, 0.25, 0.15, 0.25, 0.15, 0.25, 0.2, 0.25, 0.2, 0.3333, 0.15, 0.3333, 0.15, 0.3333, 0.2, 0.3333, 0.2, 0.4167, 0.15, 0.4167, 0.15, 0.4167, 0.2, 0.4167, 0.2, 0.5, 0.15, 0.5, 0.2, 0.5, 0.25, 0.5, 0.25, 0.5833, 0.2, 0.5833, 0.2, 0.5833, 0.25, 0.5833, 0.25, 0.6667, 0.2, 0.6667, 0.2, 0.6667, 0.25, 0.6667, 0.25, 0.75, 0.2, 0.75, 0.2, 0.75, 0.25, 0.75, 0.25, 0.8333, 0.2, 0.8333, 0.2, 0.8333, 0.25, 0.8333, 0.25, 0.9167, 0.2, 0.9167, 0.2, 0.9167, 0.25, 0.9167, 0.25, 1.0, 0.2, 1.0, 0.2, 2.22e-16, 0.25, 2.22e-16, 0.25, 0.08333, 0.2, 0.08333, 0.2, 0.08333, 0.25, 0.08333, 0.25, 0.1667, 0.2, 0.1667, 0.2, 0.1667, 0.25, 0.1667, 0.25, 0.25, 0.2, 0.25, 0.2, 0.25, 0.25, 0.25, 0.25, 0.3317, 0.2, 0.3333, 0.2, 0.3333, 0.25, 0.3317, 0.25, 0.4167, 0.2, 0.4167, 0.2, 0.4167, 0.25, 0.4167, 0.25, 0.5, 0.2, 0.5, 0.25, 0.5, 0.3, 0.5, 0.3, 0.5833, 0.25, 0.5833, 0.25, 0.5833, 0.3, 0.5833, 0.3, 0.6667, 0.25, 0.6667, 0.25, 0.6667, 0.3, 0.6667, 0.3, 0.75, 0.25, 0.75, 0.25, 0.75, 0.3, 0.75, 0.3, 0.8333, 0.25, 0.8333, 0.25, 0.8333, 0.3, 0.8333, 0.3, 0.9167, 0.25, 0.9167, 0.25, 0.9167, 0.3, 0.9167, 0.3, 1.0, 0.25, 1.0, 0.25, 2.22e-16, 0.3, 2.22e-16, 0.3, 0.08333, 0.25, 0.08333, 0.25, 0.08333, 0.3, 0.08333, 0.3, 0.1667, 0.25, 0.1667, 0.25, 0.1667, 0.3, 0.1667, 0.3, 0.25, 0.25, 0.25, 0.25, 0.25, 0.3, 0.25, 0.3, 0.3317, 0.25, 0.3317, 0.25, 0.3317, 0.3, 0.3317, 0.3, 0.4167, 0.25, 0.4167, 0.25, 0.4167, 0.3, 0.4167, 0.3, 0.5, 0.25, 0.5, 0.3, 0.5, 0.35, 0.5, 0.35, 0.5833, 0.3, 0.5833, 0.3, 0.5833, 0.35, 0.5833, 0.35, 0.6667, 0.3, 0.6667, 0.3, 0.6667, 0.35, 0.6667, 0.35, 0.75, 0.3, 0.75, 0.3, 0.75, 0.35, 0.75, 0.35, 0.8333, 0.3, 0.8333, 0.3, 0.8333, 0.35, 0.8333, 0.35, 0.9167, 0.3, 0.9167, 0.3, 0.9167, 0.35, 0.9167, 0.35, 1.0, 0.3, 1.0, 0.3, 2.22e-16, 0.35, 2.22e-16, 0.35, 0.08333, 0.3, 0.08333, 0.3, 0.08333, 0.35, 0.08333, 0.35, 0.1667, 0.3, 0.1667, 0.3, 0.1667, 0.35, 0.1667, 0.35, 0.25, 0.3, 0.25, 0.3, 0.25, 0.35, 0.25, 0.35, 0.3333, 0.3, 0.3317, 0.3, 0.3317, 0.35, 0.3333, 0.35, 0.4167, 0.3, 0.4167, 0.3, 0.4167, 0.35, 0.4167, 0.35, 0.5, 0.3, 0.5, 0.35, 0.5, 0.4, 0.5, 0.4, 0.5833, 0.35, 0.5833, 0.35, 0.5833, 0.4, 0.5833, 0.4, 0.6667, 0.35, 0.6667, 0.35, 0.6667, 0.4, 0.6667, 0.4, 0.75, 0.35, 0.75, 0.35, 0.75, 0.4, 0.75, 0.4, 0.8333, 0.35, 0.8333, 0.35, 0.8333, 0.4, 0.8333, 0.4, 0.9167, 0.35, 0.9167, 0.35, 0.9167, 0.4, 0.9167, 0.4, 1.0, 0.35, 1.0, 0.35, 2.22e-16, 0.4, 2.22e-16, 0.4, 0.08333, 0.35, 0.08333, 0.35, 0.08333, 0.4, 0.08333, 0.4, 0.1667, 0.35, 0.1667, 0.35, 0.1667, 0.4, 0.1667, 0.4, 0.25, 0.35, 0.25, 0.35, 0.25, 0.4, 0.25, 0.4, 0.3333, 0.35, 0.3333, 0.35, 0.3333, 0.4, 0.3333, 0.4, 0.4167, 0.35, 0.4167, 0.35, 0.4167, 0.4, 0.4167, 0.4, 0.5, 0.35, 0.5, 0.4, 0.5, 0.45, 0.5, 0.45, 0.5833, 0.4, 0.5833, 0.4, 0.5833, 0.45, 0.5833, 0.45, 0.6667, 0.4, 0.6667, 0.4, 0.6667, 0.45, 0.6667, 0.45, 0.75, 0.4, 0.75, 0.4, 0.75, 0.45, 0.75, 0.45, 0.8333, 0.4, 0.8333, 0.4, 0.8333, 0.45, 0.8333, 0.45, 0.9167, 0.4, 0.9167, 0.4, 0.9167, 0.45, 0.9167, 0.45, 1.0, 0.4, 1.0, 0.4, 2.22e-16, 0.45, 2.22e-16, 0.45, 0.08333, 0.4, 0.08333, 0.4, 0.08333, 0.45, 0.08333, 0.45, 0.1667, 0.4, 0.1667, 0.4, 0.1667, 0.45, 0.1667, 0.45, 0.25, 0.4, 0.25, 0.4, 0.25, 0.45, 0.25, 0.45, 0.3333, 0.4, 0.3333, 0.4, 0.3333, 0.45, 0.3333, 0.45, 0.4167, 0.4, 0.4167, 0.4, 0.4167, 0.45, 0.4167, 0.45, 0.5, 0.4, 0.5, 0.45, 0.5, 0.5, 0.5, 0.5, 0.5833, 0.45, 0.5833, 0.45, 0.5833, 0.5, 0.5833, 0.5, 0.6667, 0.45, 0.6667, 0.45, 0.6667, 0.5, 0.6667, 0.5, 0.75, 0.45, 0.75, 0.45, 0.75, 0.5, 0.75, 0.5, 0.8333, 0.45, 0.8333, 0.45, 0.8333, 0.5, 0.8333, 0.5, 0.9167, 0.45, 0.9167, 0.45, 0.9167, 0.5, 0.9167, 0.5, 1.0, 0.45, 1.0, 0.45, 2.22e-16, 0.5, 2.22e-16, 0.5, 0.08333, 0.45, 0.08333, 0.45, 0.08333, 0.5, 0.08333, 0.5, 0.1667, 0.45, 0.1667, 0.45, 0.1667, 0.5, 0.1667, 0.5, 0.25, 0.45, 0.25, 0.45, 0.25, 0.5, 0.25, 0.5, 0.3333, 0.45, 0.3333, 0.45, 0.3333, 0.5, 0.3333, 0.5, 0.4167, 0.45, 0.4167, 0.45, 0.4167, 0.5, 0.4167, 0.5, 0.5, 0.45, 0.5, 0.5, 0.5, 0.55, 0.5, 0.55, 0.5833, 0.5, 0.5833, 0.5, 0.5833, 0.55, 0.5833, 0.55, 0.6667, 0.5, 0.6667, 0.5, 0.6667, 0.55, 0.6667, 0.55, 0.75, 0.5, 0.75, 0.5, 0.75, 0.55, 0.75, 0.55, 0.8333, 0.5, 0.8333, 0.5, 0.8333, 0.55, 0.8333, 0.55, 0.9167, 0.5, 0.9167, 0.5, 0.9167, 0.55, 0.9167, 0.55, 1.0, 0.5, 1.0, 0.5, 2.22e-16, 0.55, 2.22e-16, 0.55, 0.08333, 0.5, 0.08333, 0.5, 0.08333, 0.55, 0.08333, 0.55, 0.1667, 0.5, 0.1667, 0.5, 0.1667, 0.55, 0.1667, 0.55, 0.25, 0.5, 0.25, 0.5, 0.25, 0.55, 0.25, 0.55, 0.3333, 0.5, 0.3333, 0.5, 0.3333, 0.55, 0.3333, 0.55, 0.4167, 0.5, 0.4167, 0.5, 0.4167, 0.55, 0.4167, 0.55, 0.5, 0.5, 0.5, 0.85, 0.4167, 0.8, 0.4167, 0.8, 0.4167, 0.85, 0.4167, 0.8, 0.4167, 0.75, 0.4167, 0.75, 0.4167, 0.8, 0.4167])
me_torus.materials.append(mat_material_001)
me_torus.materials.append(mat_material_002)
me_torus.use_remesh_fix_poles = True
me_torus.use_remesh_preserve_attributes = False
me_torus.update()

# ---- objects
ob_light = bpy.data.objects.new('Light', light_light)
ob_camera = bpy.data.objects.new('Camera', cam_camera)
ob_cube = bpy.data.objects.new('Cube', me_cube_001)
ob_torus = bpy.data.objects.new('Torus', me_torus)

# ---- transforms, parenting, visibility, modifiers, constraints
ob_light.location = (4.076, 1.005, 5.904)
ob_light.rotation_euler = (0.6503, 0.05522, 1.866)
ob_light.lock_rotations_4d = False
ob_light.empty_display_type = 'ARROWS'
ob_light.color = (0.0, 0.0, 0.0, 0.0)
ob_light.lineart.crease_threshold = 0.0
ob_camera.location = (7.359, -6.926, 4.958)
ob_camera.rotation_euler = (1.109, 0.0, 0.8149)
ob_camera.lock_rotations_4d = False
ob_camera.empty_display_type = 'ARROWS'
ob_camera.color = (0.0, 0.0, 0.0, 0.0)
ob_camera.display_type = 'WIRE'
ob_camera.lineart.crease_threshold = 0.0
ob_cube.location = (0.0, 0.0, 0.0)
ob_torus.location = (0.0151, -1.449, -1.536)
ob_torus.rotation_euler = (0.003757, 0.0009054, -0.0006327)
ob_torus.scale = (0.8706, 0.8706, 0.8706)

# ---- collection membership
col_collection.objects.link(ob_light)
col_collection.objects.link(ob_camera)
col_collection.objects.link(ob_cube)
col_collection.objects.link(ob_torus)

# ---- scene / render settings (as saved in the file)
scene.camera = ob_camera
scene.frame_start = 1; scene.frame_end = 250; scene.frame_set(1)
scene.render.engine = 'BLENDER_EEVEE_NEXT'
scene.cycles.sampling_pattern = 'TABULATED_SOBOL'
scene.cycles.use_light_tree = False
scene.view_settings.view_transform = 'Filmic'
bpy.context.view_layer.update()
